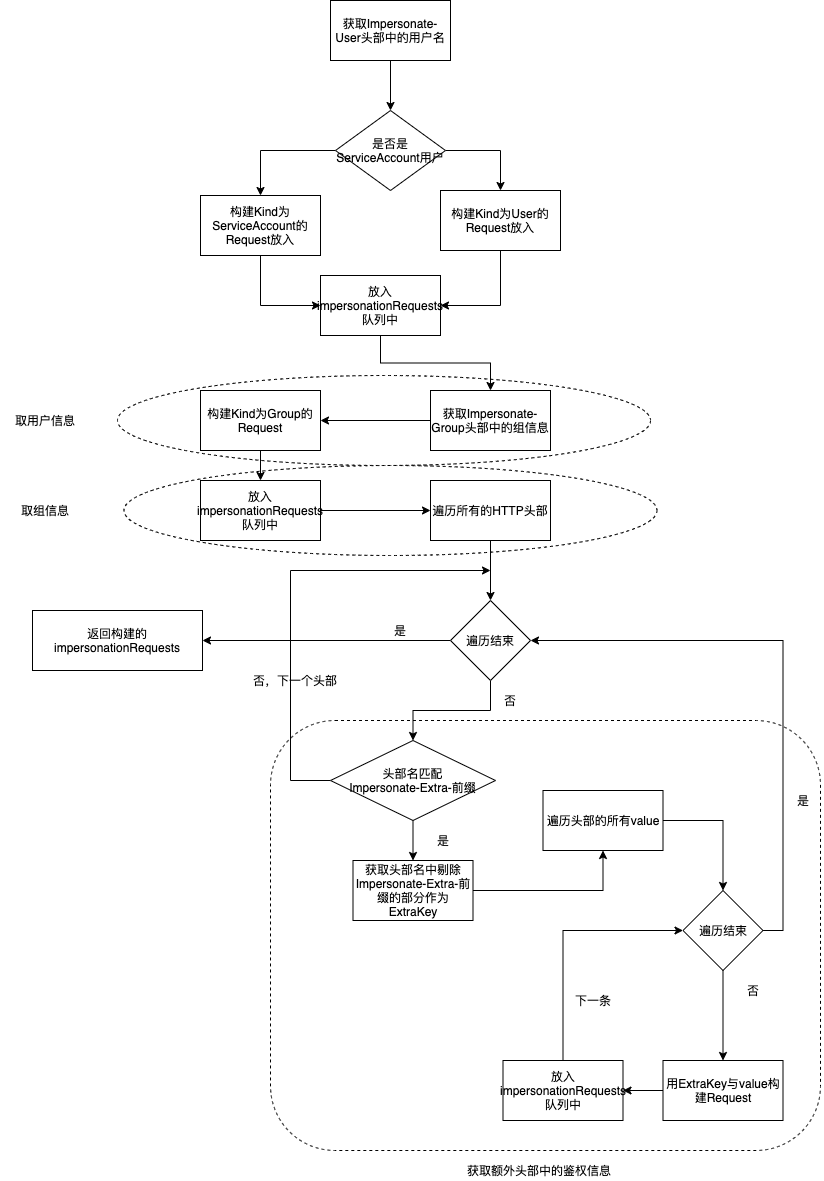

The diagram above was exported from draw.io. Its source (the exported page's mxGraphModel, read from the mxfile embedded in the PNG):
<mxGraphModel dx="1097" dy="860" grid="1" gridSize="10" guides="1" tooltips="1" connect="1" arrows="1" fold="1" page="1" pageScale="1" pageWidth="827" pageHeight="1169" math="0" shadow="0">
  <root>
    <mxCell id="0" />
    <mxCell id="1" parent="0" />
    <mxCell id="2" value="" style="ellipse;whiteSpace=wrap;html=1;dashed=1;labelBackgroundColor=none;" vertex="1" parent="1">
      <mxGeometry x="128.5" y="475" width="533" height="90" as="geometry" />
    </mxCell>
    <mxCell id="3" value="" style="ellipse;whiteSpace=wrap;html=1;dashed=1;labelBackgroundColor=none;" vertex="1" parent="1">
      <mxGeometry x="122" y="385" width="533" height="90" as="geometry" />
    </mxCell>
    <mxCell id="4" value="" style="rounded=1;whiteSpace=wrap;html=1;dashed=1;labelBackgroundColor=none;" vertex="1" parent="1">
      <mxGeometry x="275" y="730" width="550" height="430" as="geometry" />
    </mxCell>
    <mxCell id="5" value="" style="edgeStyle=orthogonalEdgeStyle;rounded=0;orthogonalLoop=1;jettySize=auto;html=1;labelBackgroundColor=none;" edge="1" parent="1" source="6" target="9">
      <mxGeometry relative="1" as="geometry" />
    </mxCell>
    <mxCell id="6" value="获取Impersonate-User头部中的用户名" style="whiteSpace=wrap;html=1;labelBackgroundColor=none;" vertex="1" parent="1">
      <mxGeometry x="335" y="10" width="120" height="60" as="geometry" />
    </mxCell>
    <mxCell id="7" value="" style="edgeStyle=orthogonalEdgeStyle;rounded=0;orthogonalLoop=1;jettySize=auto;html=1;exitX=1;exitY=0.5;exitDx=0;exitDy=0;labelBackgroundColor=none;" edge="1" parent="1" source="9" target="11">
      <mxGeometry relative="1" as="geometry" />
    </mxCell>
    <mxCell id="8" value="" style="edgeStyle=orthogonalEdgeStyle;rounded=0;orthogonalLoop=1;jettySize=auto;html=1;labelBackgroundColor=none;" edge="1" parent="1" source="9" target="13">
      <mxGeometry relative="1" as="geometry" />
    </mxCell>
    <mxCell id="9" value="是否是ServiceAccount用户" style="rhombus;whiteSpace=wrap;html=1;labelBackgroundColor=none;" vertex="1" parent="1">
      <mxGeometry x="340" y="120" width="110" height="80" as="geometry" />
    </mxCell>
    <mxCell id="10" value="" style="edgeStyle=orthogonalEdgeStyle;rounded=0;orthogonalLoop=1;jettySize=auto;html=1;entryX=1;entryY=0.5;entryDx=0;entryDy=0;labelBackgroundColor=none;" edge="1" parent="1" source="11" target="15">
      <mxGeometry relative="1" as="geometry">
        <mxPoint x="505" y="340" as="targetPoint" />
      </mxGeometry>
    </mxCell>
    <mxCell id="11" value="构建Kind为User的Request放入" style="whiteSpace=wrap;html=1;labelBackgroundColor=none;" vertex="1" parent="1">
      <mxGeometry x="445" y="200" width="120" height="60" as="geometry" />
    </mxCell>
    <mxCell id="12" style="edgeStyle=orthogonalEdgeStyle;rounded=0;orthogonalLoop=1;jettySize=auto;html=1;entryX=0;entryY=0.5;entryDx=0;entryDy=0;labelBackgroundColor=none;" edge="1" parent="1" source="13" target="15">
      <mxGeometry relative="1" as="geometry" />
    </mxCell>
    <mxCell id="13" value="&lt;span&gt;构建Kind为ServiceAccount的Request放入&lt;/span&gt;" style="whiteSpace=wrap;html=1;labelBackgroundColor=none;" vertex="1" parent="1">
      <mxGeometry x="205" y="205" width="120" height="60" as="geometry" />
    </mxCell>
    <mxCell id="14" value="" style="edgeStyle=orthogonalEdgeStyle;rounded=0;orthogonalLoop=1;jettySize=auto;html=1;labelBackgroundColor=none;" edge="1" parent="1" source="15" target="17">
      <mxGeometry relative="1" as="geometry" />
    </mxCell>
    <mxCell id="15" value="&lt;span style=&quot;font-family: helvetica; font-size: 12px; font-style: normal; font-weight: 400; letter-spacing: normal; text-align: center; text-indent: 0px; text-transform: none; word-spacing: 0px; display: inline; float: none;&quot;&gt;放入impersonationRequests队列中&lt;/span&gt;" style="rounded=0;whiteSpace=wrap;html=1;labelBackgroundColor=none;" vertex="1" parent="1">
      <mxGeometry x="325" y="285" width="120" height="60" as="geometry" />
    </mxCell>
    <mxCell id="16" value="" style="edgeStyle=orthogonalEdgeStyle;rounded=0;orthogonalLoop=1;jettySize=auto;html=1;labelBackgroundColor=none;" edge="1" parent="1" source="17" target="19">
      <mxGeometry relative="1" as="geometry" />
    </mxCell>
    <mxCell id="17" value="获取Impersonate-Group头部中的组信息" style="whiteSpace=wrap;html=1;rounded=0;labelBackgroundColor=none;" vertex="1" parent="1">
      <mxGeometry x="435" y="400" width="120" height="60" as="geometry" />
    </mxCell>
    <mxCell id="18" value="" style="edgeStyle=orthogonalEdgeStyle;rounded=0;orthogonalLoop=1;jettySize=auto;html=1;exitX=0.5;exitY=1;exitDx=0;exitDy=0;labelBackgroundColor=none;" edge="1" parent="1" source="19" target="21">
      <mxGeometry relative="1" as="geometry" />
    </mxCell>
    <mxCell id="19" value="构建Kind为Group的Request" style="whiteSpace=wrap;html=1;rounded=0;labelBackgroundColor=none;" vertex="1" parent="1">
      <mxGeometry x="205" y="400" width="120" height="60" as="geometry" />
    </mxCell>
    <mxCell id="20" value="" style="edgeStyle=orthogonalEdgeStyle;rounded=0;orthogonalLoop=1;jettySize=auto;html=1;labelBackgroundColor=none;" edge="1" parent="1" source="21" target="23">
      <mxGeometry relative="1" as="geometry" />
    </mxCell>
    <mxCell id="21" value="&lt;span style=&quot;font-family: helvetica; font-size: 12px; font-style: normal; font-weight: 400; letter-spacing: normal; text-align: center; text-indent: 0px; text-transform: none; word-spacing: 0px; display: inline; float: none;&quot;&gt;放入impersonationRequests队列中&lt;/span&gt;" style="rounded=0;whiteSpace=wrap;html=1;labelBackgroundColor=none;" vertex="1" parent="1">
      <mxGeometry x="205" y="490" width="120" height="60" as="geometry" />
    </mxCell>
    <mxCell id="22" value="" style="edgeStyle=orthogonalEdgeStyle;rounded=0;orthogonalLoop=1;jettySize=auto;html=1;labelBackgroundColor=none;" edge="1" parent="1" source="23" target="26">
      <mxGeometry relative="1" as="geometry" />
    </mxCell>
    <mxCell id="23" value="遍历所有的HTTP头部" style="whiteSpace=wrap;html=1;rounded=0;labelBackgroundColor=none;" vertex="1" parent="1">
      <mxGeometry x="435" y="490" width="120" height="60" as="geometry" />
    </mxCell>
    <mxCell id="24" value="" style="edgeStyle=orthogonalEdgeStyle;rounded=0;orthogonalLoop=1;jettySize=auto;html=1;labelBackgroundColor=none;" edge="1" parent="1" source="26" target="29">
      <mxGeometry relative="1" as="geometry" />
    </mxCell>
    <mxCell id="25" value="" style="edgeStyle=orthogonalEdgeStyle;rounded=0;orthogonalLoop=1;jettySize=auto;html=1;labelBackgroundColor=none;" edge="1" parent="1" source="26" target="46">
      <mxGeometry relative="1" as="geometry" />
    </mxCell>
    <mxCell id="26" value="遍历结束" style="rhombus;whiteSpace=wrap;html=1;labelBackgroundColor=none;" vertex="1" parent="1">
      <mxGeometry x="455" y="610" width="80" height="80" as="geometry" />
    </mxCell>
    <mxCell id="27" value="" style="edgeStyle=orthogonalEdgeStyle;rounded=0;orthogonalLoop=1;jettySize=auto;html=1;labelBackgroundColor=none;" edge="1" parent="1" source="29" target="31">
      <mxGeometry relative="1" as="geometry" />
    </mxCell>
    <mxCell id="28" value="" style="edgeStyle=orthogonalEdgeStyle;rounded=0;orthogonalLoop=1;jettySize=auto;html=1;exitX=0;exitY=0.5;exitDx=0;exitDy=0;labelBackgroundColor=none;" edge="1" parent="1" source="29">
      <mxGeometry relative="1" as="geometry">
        <mxPoint x="495" y="580" as="targetPoint" />
        <Array as="points">
          <mxPoint x="295" y="790" />
          <mxPoint x="295" y="580" />
        </Array>
      </mxGeometry>
    </mxCell>
    <mxCell id="29" value="头部名匹配&lt;br&gt;Impersonate-Extra-前缀" style="rhombus;whiteSpace=wrap;html=1;labelBackgroundColor=none;" vertex="1" parent="1">
      <mxGeometry x="335" y="750" width="165" height="80" as="geometry" />
    </mxCell>
    <mxCell id="30" value="" style="edgeStyle=orthogonalEdgeStyle;rounded=0;orthogonalLoop=1;jettySize=auto;html=1;labelBackgroundColor=none;" edge="1" parent="1" source="31" target="33">
      <mxGeometry relative="1" as="geometry" />
    </mxCell>
    <mxCell id="31" value="获取头部名中剔除Impersonate-Extra-前缀的部分作为ExtraKey" style="whiteSpace=wrap;html=1;labelBackgroundColor=none;" vertex="1" parent="1">
      <mxGeometry x="357.5" y="870" width="120" height="60" as="geometry" />
    </mxCell>
    <mxCell id="32" value="" style="edgeStyle=orthogonalEdgeStyle;rounded=0;orthogonalLoop=1;jettySize=auto;html=1;entryX=0.5;entryY=0;entryDx=0;entryDy=0;labelBackgroundColor=none;" edge="1" parent="1" source="33" target="37">
      <mxGeometry relative="1" as="geometry" />
    </mxCell>
    <mxCell id="33" value="遍历头部的所有value" style="whiteSpace=wrap;html=1;labelBackgroundColor=none;" vertex="1" parent="1">
      <mxGeometry x="547.5" y="800" width="120" height="60" as="geometry" />
    </mxCell>
    <mxCell id="34" value="否，下一个头部" style="text;html=1;strokeColor=none;fillColor=none;align=center;verticalAlign=middle;whiteSpace=wrap;rounded=0;labelBackgroundColor=none;" vertex="1" parent="1">
      <mxGeometry x="255" y="680" width="90" height="20" as="geometry" />
    </mxCell>
    <mxCell id="35" value="" style="edgeStyle=orthogonalEdgeStyle;rounded=0;orthogonalLoop=1;jettySize=auto;html=1;labelBackgroundColor=none;" edge="1" parent="1" source="37" target="39">
      <mxGeometry relative="1" as="geometry" />
    </mxCell>
    <mxCell id="36" style="edgeStyle=orthogonalEdgeStyle;rounded=0;orthogonalLoop=1;jettySize=auto;html=1;entryX=1;entryY=0.5;entryDx=0;entryDy=0;exitX=1;exitY=0.5;exitDx=0;exitDy=0;labelBackgroundColor=none;" edge="1" parent="1" source="37" target="26">
      <mxGeometry relative="1" as="geometry" />
    </mxCell>
    <mxCell id="37" value="遍历结束" style="rhombus;whiteSpace=wrap;html=1;labelBackgroundColor=none;" vertex="1" parent="1">
      <mxGeometry x="687.5" y="900" width="80" height="80" as="geometry" />
    </mxCell>
    <mxCell id="38" value="" style="edgeStyle=orthogonalEdgeStyle;rounded=0;orthogonalLoop=1;jettySize=auto;html=1;labelBackgroundColor=none;" edge="1" parent="1" source="39" target="41">
      <mxGeometry relative="1" as="geometry" />
    </mxCell>
    <mxCell id="39" value="用ExtraKey与value构建Request" style="whiteSpace=wrap;html=1;labelBackgroundColor=none;" vertex="1" parent="1">
      <mxGeometry x="667.5" y="1070" width="120" height="60" as="geometry" />
    </mxCell>
    <mxCell id="40" style="edgeStyle=orthogonalEdgeStyle;rounded=0;orthogonalLoop=1;jettySize=auto;html=1;entryX=0;entryY=0.5;entryDx=0;entryDy=0;exitX=0.5;exitY=0;exitDx=0;exitDy=0;labelBackgroundColor=none;" edge="1" parent="1" source="41" target="37">
      <mxGeometry relative="1" as="geometry" />
    </mxCell>
    <mxCell id="41" value="&lt;span style=&quot;font-family: helvetica; font-size: 12px; font-style: normal; font-weight: 400; letter-spacing: normal; text-align: center; text-indent: 0px; text-transform: none; word-spacing: 0px; display: inline; float: none;&quot;&gt;放入impersonationRequests队列中&lt;/span&gt;" style="rounded=0;whiteSpace=wrap;html=1;labelBackgroundColor=none;" vertex="1" parent="1">
      <mxGeometry x="507.5" y="1070" width="120" height="60" as="geometry" />
    </mxCell>
    <mxCell id="42" value="下一条" style="text;html=1;strokeColor=none;fillColor=none;align=center;verticalAlign=middle;whiteSpace=wrap;rounded=0;labelBackgroundColor=none;" vertex="1" parent="1">
      <mxGeometry x="577.5" y="1000" width="40" height="20" as="geometry" />
    </mxCell>
    <mxCell id="43" value="否" style="text;html=1;strokeColor=none;fillColor=none;align=center;verticalAlign=middle;whiteSpace=wrap;rounded=0;labelBackgroundColor=none;" vertex="1" parent="1">
      <mxGeometry x="737.5" y="990" width="40" height="20" as="geometry" />
    </mxCell>
    <mxCell id="44" value="是" style="text;html=1;strokeColor=none;fillColor=none;align=center;verticalAlign=middle;whiteSpace=wrap;rounded=0;labelBackgroundColor=none;" vertex="1" parent="1">
      <mxGeometry x="427.5" y="840" width="40" height="20" as="geometry" />
    </mxCell>
    <mxCell id="45" value="是" style="text;html=1;strokeColor=none;fillColor=none;align=center;verticalAlign=middle;whiteSpace=wrap;rounded=0;labelBackgroundColor=none;" vertex="1" parent="1">
      <mxGeometry x="787.5" y="800" width="40" height="20" as="geometry" />
    </mxCell>
    <mxCell id="46" value="&lt;span style=&quot;font-family: &amp;quot;helvetica&amp;quot;&quot;&gt;返回构建的impersonationRequests&lt;/span&gt;" style="whiteSpace=wrap;html=1;labelBackgroundColor=none;" vertex="1" parent="1">
      <mxGeometry x="37" y="620" width="170" height="60" as="geometry" />
    </mxCell>
    <mxCell id="47" value="获取额外头部中的鉴权信息" style="text;html=1;strokeColor=none;fillColor=none;align=center;verticalAlign=middle;whiteSpace=wrap;rounded=0;dashed=1;labelBackgroundColor=none;" vertex="1" parent="1">
      <mxGeometry x="400" y="1170" width="287.5" height="20" as="geometry" />
    </mxCell>
    <mxCell id="48" value="取用户信息" style="text;html=1;strokeColor=none;fillColor=none;align=center;verticalAlign=middle;whiteSpace=wrap;rounded=0;dashed=1;labelBackgroundColor=none;" vertex="1" parent="1">
      <mxGeometry x="5" y="420" width="90" height="20" as="geometry" />
    </mxCell>
    <mxCell id="49" value="取组信息" style="text;html=1;strokeColor=none;fillColor=none;align=center;verticalAlign=middle;whiteSpace=wrap;rounded=0;dashed=1;labelBackgroundColor=none;" vertex="1" parent="1">
      <mxGeometry x="5" y="510" width="90" height="20" as="geometry" />
    </mxCell>
    <mxCell id="50" value="是" style="text;html=1;strokeColor=none;fillColor=none;align=center;verticalAlign=middle;whiteSpace=wrap;rounded=0;dashed=1;labelBackgroundColor=none;" vertex="1" parent="1">
      <mxGeometry x="385" y="630" width="40" height="20" as="geometry" />
    </mxCell>
    <mxCell id="51" value="否" style="text;html=1;strokeColor=none;fillColor=none;align=center;verticalAlign=middle;whiteSpace=wrap;rounded=0;dashed=1;labelBackgroundColor=none;" vertex="1" parent="1">
      <mxGeometry x="495" y="700" width="40" height="20" as="geometry" />
    </mxCell>
  </root>
</mxGraphModel>